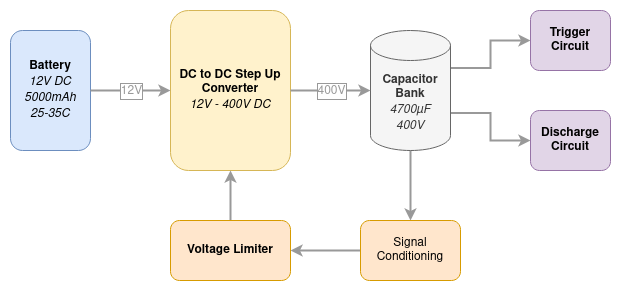

The diagram above was exported from draw.io. Its source (the exported page's mxGraphModel, read from the mxfile embedded in the PNG):
<mxGraphModel dx="723" dy="449" grid="1" gridSize="10" guides="1" tooltips="1" connect="1" arrows="1" fold="1" page="1" pageScale="1" pageWidth="850" pageHeight="1100" math="0" shadow="0">
  <root>
    <mxCell id="0" />
    <mxCell id="1" parent="0" />
    <mxCell id="-YdYtqrt8KwNR6t2PfLX-1" value="&lt;div&gt;&lt;b&gt;DC to DC Step Up Converter&lt;/b&gt;&lt;/div&gt;&lt;div&gt;&lt;i&gt;12V - 400V DC&lt;/i&gt;&lt;br&gt;&lt;/div&gt;" style="rounded=1;whiteSpace=wrap;html=1;fillColor=#fff2cc;strokeColor=#d6b656;" vertex="1" parent="1">
      <mxGeometry x="280" y="120" width="120" height="160" as="geometry" />
    </mxCell>
    <mxCell id="-YdYtqrt8KwNR6t2PfLX-15" style="edgeStyle=orthogonalEdgeStyle;rounded=0;orthogonalLoop=1;jettySize=auto;html=1;exitX=1;exitY=0;exitDx=0;exitDy=37.5;exitPerimeter=0;entryX=0;entryY=0.5;entryDx=0;entryDy=0;strokeWidth=2;strokeColor=#999999;" edge="1" parent="1" source="-YdYtqrt8KwNR6t2PfLX-3" target="-YdYtqrt8KwNR6t2PfLX-4">
      <mxGeometry relative="1" as="geometry" />
    </mxCell>
    <mxCell id="-YdYtqrt8KwNR6t2PfLX-16" style="edgeStyle=orthogonalEdgeStyle;rounded=0;orthogonalLoop=1;jettySize=auto;html=1;exitX=1;exitY=0;exitDx=0;exitDy=82.5;exitPerimeter=0;entryX=0;entryY=0.5;entryDx=0;entryDy=0;strokeWidth=2;strokeColor=#999999;" edge="1" parent="1" source="-YdYtqrt8KwNR6t2PfLX-3" target="-YdYtqrt8KwNR6t2PfLX-5">
      <mxGeometry relative="1" as="geometry" />
    </mxCell>
    <mxCell id="-YdYtqrt8KwNR6t2PfLX-17" style="edgeStyle=orthogonalEdgeStyle;rounded=0;orthogonalLoop=1;jettySize=auto;html=1;exitX=0.5;exitY=1;exitDx=0;exitDy=0;exitPerimeter=0;entryX=0.5;entryY=0;entryDx=0;entryDy=0;strokeWidth=2;strokeColor=#999999;" edge="1" parent="1" source="-YdYtqrt8KwNR6t2PfLX-3" target="-YdYtqrt8KwNR6t2PfLX-6">
      <mxGeometry relative="1" as="geometry" />
    </mxCell>
    <mxCell id="-YdYtqrt8KwNR6t2PfLX-3" value="&lt;div&gt;&lt;b&gt;Capacitor Bank&lt;/b&gt;&lt;/div&gt;&lt;div&gt;&lt;i&gt;4700µF&lt;/i&gt;&lt;/div&gt;&lt;div&gt;&lt;i&gt;400V&lt;/i&gt;&lt;br&gt;&lt;/div&gt;" style="shape=cylinder3;whiteSpace=wrap;html=1;boundedLbl=1;backgroundOutline=1;size=15;fillColor=#f5f5f5;strokeColor=#666666;fontColor=#333333;" vertex="1" parent="1">
      <mxGeometry x="480" y="140" width="80" height="120" as="geometry" />
    </mxCell>
    <mxCell id="-YdYtqrt8KwNR6t2PfLX-4" value="&lt;div&gt;&lt;b&gt;Trigger Circuit&lt;br&gt;&lt;/b&gt;&lt;/div&gt;" style="rounded=1;whiteSpace=wrap;html=1;fillColor=#e1d5e7;strokeColor=#9673a6;" vertex="1" parent="1">
      <mxGeometry x="640" y="120" width="80" height="60" as="geometry" />
    </mxCell>
    <mxCell id="-YdYtqrt8KwNR6t2PfLX-5" value="&lt;b&gt;Discharge Circuit&lt;br&gt;&lt;/b&gt;" style="rounded=1;whiteSpace=wrap;html=1;fillColor=#e1d5e7;strokeColor=#9673a6;" vertex="1" parent="1">
      <mxGeometry x="640" y="220" width="80" height="60" as="geometry" />
    </mxCell>
    <mxCell id="-YdYtqrt8KwNR6t2PfLX-18" style="edgeStyle=orthogonalEdgeStyle;rounded=0;orthogonalLoop=1;jettySize=auto;html=1;exitX=0;exitY=0.5;exitDx=0;exitDy=0;entryX=1;entryY=0.5;entryDx=0;entryDy=0;strokeWidth=2;strokeColor=#999999;" edge="1" parent="1" source="-YdYtqrt8KwNR6t2PfLX-6" target="-YdYtqrt8KwNR6t2PfLX-7">
      <mxGeometry relative="1" as="geometry" />
    </mxCell>
    <mxCell id="-YdYtqrt8KwNR6t2PfLX-6" value="Signal Conditioning" style="rounded=1;whiteSpace=wrap;html=1;fillColor=#ffe6cc;strokeColor=#d79b00;" vertex="1" parent="1">
      <mxGeometry x="470" y="330" width="100" height="60" as="geometry" />
    </mxCell>
    <mxCell id="-YdYtqrt8KwNR6t2PfLX-19" style="edgeStyle=orthogonalEdgeStyle;rounded=0;orthogonalLoop=1;jettySize=auto;html=1;exitX=0.5;exitY=0;exitDx=0;exitDy=0;entryX=0.5;entryY=1;entryDx=0;entryDy=0;strokeWidth=2;strokeColor=#999999;" edge="1" parent="1" source="-YdYtqrt8KwNR6t2PfLX-7" target="-YdYtqrt8KwNR6t2PfLX-1">
      <mxGeometry relative="1" as="geometry" />
    </mxCell>
    <mxCell id="-YdYtqrt8KwNR6t2PfLX-7" value="&lt;b&gt;Voltage Limiter&lt;br&gt;&lt;/b&gt;" style="rounded=1;whiteSpace=wrap;html=1;fillColor=#ffe6cc;strokeColor=#d79b00;" vertex="1" parent="1">
      <mxGeometry x="280" y="330" width="120" height="60" as="geometry" />
    </mxCell>
    <mxCell id="-YdYtqrt8KwNR6t2PfLX-8" value="&lt;div&gt;&lt;b&gt;Battery&lt;/b&gt;&lt;/div&gt;&lt;div&gt;&lt;i&gt;12V DC&lt;/i&gt;&lt;/div&gt;&lt;div&gt;&lt;i&gt;5000mAh&lt;/i&gt;&lt;/div&gt;&lt;div&gt;&lt;i&gt;25-35C&lt;/i&gt;&lt;br&gt;&lt;/div&gt;" style="rounded=1;whiteSpace=wrap;html=1;fillColor=#dae8fc;strokeColor=#6c8ebf;" vertex="1" parent="1">
      <mxGeometry x="120" y="140" width="80" height="120" as="geometry" />
    </mxCell>
    <mxCell id="-YdYtqrt8KwNR6t2PfLX-11" value="" style="endArrow=classic;html=1;rounded=0;exitX=1;exitY=0.5;exitDx=0;exitDy=0;entryX=0;entryY=0.5;entryDx=0;entryDy=0;strokeWidth=2;fillColor=#f5f5f5;strokeColor=#999999;" edge="1" parent="1" source="-YdYtqrt8KwNR6t2PfLX-8" target="-YdYtqrt8KwNR6t2PfLX-1">
      <mxGeometry relative="1" as="geometry">
        <mxPoint x="190" y="310" as="sourcePoint" />
        <mxPoint x="290" y="310" as="targetPoint" />
      </mxGeometry>
    </mxCell>
    <mxCell id="-YdYtqrt8KwNR6t2PfLX-12" value="12V" style="edgeLabel;resizable=0;html=1;align=center;verticalAlign=middle;fontColor=#999999;fontSize=12;labelBorderColor=#999999;" connectable="0" vertex="1" parent="-YdYtqrt8KwNR6t2PfLX-11">
      <mxGeometry relative="1" as="geometry" />
    </mxCell>
    <mxCell id="-YdYtqrt8KwNR6t2PfLX-13" value="" style="endArrow=classic;html=1;rounded=0;exitX=1;exitY=0.5;exitDx=0;exitDy=0;entryX=0;entryY=0.5;entryDx=0;entryDy=0;entryPerimeter=0;strokeWidth=2;strokeColor=#999999;" edge="1" parent="1" source="-YdYtqrt8KwNR6t2PfLX-1" target="-YdYtqrt8KwNR6t2PfLX-3">
      <mxGeometry relative="1" as="geometry">
        <mxPoint x="400" y="250" as="sourcePoint" />
        <mxPoint x="500" y="250" as="targetPoint" />
      </mxGeometry>
    </mxCell>
    <mxCell id="-YdYtqrt8KwNR6t2PfLX-14" value="400V" style="edgeLabel;resizable=0;align=center;verticalAlign=middle;fontColor=#999999;labelBackgroundColor=#FFFFFF;fontSize=12;labelBorderColor=#999999;spacingTop=0;spacing=2;spacingLeft=0;html=1;fontStyle=0" connectable="0" vertex="1" parent="-YdYtqrt8KwNR6t2PfLX-13">
      <mxGeometry relative="1" as="geometry" />
    </mxCell>
  </root>
</mxGraphModel>